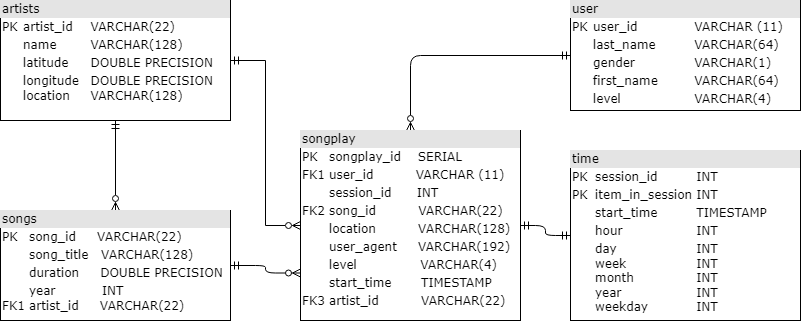

The diagram above was exported from draw.io. Its source (the exported page's mxGraphModel, read from the mxfile embedded in the PNG):
<mxGraphModel dx="1128" dy="761" grid="1" gridSize="10" guides="1" tooltips="1" connect="1" arrows="1" fold="1" page="1" pageScale="1" pageWidth="1100" pageHeight="850" background="none" math="0" shadow="0">
  <root>
    <mxCell id="0" />
    <mxCell id="1" parent="0" />
    <mxCell id="2ed32ef02a7f4228-18" style="edgeStyle=orthogonalEdgeStyle;html=1;entryX=0.5;entryY=0;labelBackgroundColor=none;startArrow=ERmandOne;endArrow=ERzeroToMany;fontFamily=Verdana;fontSize=12;align=left;endFill=0;" parent="1" source="2ed32ef02a7f4228-2" target="2ed32ef02a7f4228-8" edge="1">
      <mxGeometry relative="1" as="geometry" />
    </mxCell>
    <mxCell id="2ed32ef02a7f4228-2" value="&lt;div style=&quot;box-sizing: border-box ; width: 100% ; background: #e4e4e4 ; padding: 2px&quot;&gt;user&lt;/div&gt;&lt;table style=&quot;width: 100% ; font-size: 1em&quot; cellpadding=&quot;2&quot; cellspacing=&quot;0&quot;&gt;&lt;tbody&gt;&lt;tr&gt;&lt;td&gt;PK&lt;/td&gt;&lt;td&gt;user_id&amp;nbsp; &amp;nbsp; &amp;nbsp;&lt;span style=&quot;white-space: pre&quot;&gt;&#09;&lt;/span&gt;VARCHAR (11)&lt;/td&gt;&lt;/tr&gt;&lt;tr&gt;&lt;td&gt;&lt;br&gt;&lt;/td&gt;&lt;td&gt;last_name &lt;span style=&quot;white-space: pre&quot;&gt;&#09;&lt;/span&gt;VARCHAR(64)&lt;/td&gt;&lt;/tr&gt;&lt;tr&gt;&lt;td&gt;&lt;/td&gt;&lt;td&gt;gender&amp;nbsp; &amp;nbsp; &amp;nbsp; &lt;span style=&quot;white-space: pre&quot;&gt;&#09;&lt;/span&gt;VARCHAR(1)&lt;/td&gt;&lt;/tr&gt;&lt;tr&gt;&lt;td&gt;&lt;br&gt;&lt;/td&gt;&lt;td&gt;first_name &lt;span style=&quot;white-space: pre&quot;&gt;&#09;&lt;/span&gt;VARCHAR(64)&lt;br&gt;&lt;/td&gt;&lt;/tr&gt;&lt;tr&gt;&lt;td&gt;&lt;br&gt;&lt;/td&gt;&lt;td&gt;level&amp;nbsp; &amp;nbsp; &amp;nbsp; &amp;nbsp; &amp;nbsp; &lt;span style=&quot;white-space: pre&quot;&gt;&#09;&lt;/span&gt;VARCHAR(4)&lt;br&gt;&lt;/td&gt;&lt;/tr&gt;&lt;tr&gt;&lt;td&gt;&lt;/td&gt;&lt;td&gt;&lt;br&gt;&lt;/td&gt;&lt;/tr&gt;&lt;/tbody&gt;&lt;/table&gt;" style="verticalAlign=top;align=left;overflow=fill;html=1;rounded=0;shadow=0;comic=0;labelBackgroundColor=none;strokeWidth=1;fontFamily=Verdana;fontSize=12" parent="1" vertex="1">
      <mxGeometry x="640" y="40" width="230" height="110" as="geometry" />
    </mxCell>
    <mxCell id="2ed32ef02a7f4228-16" style="edgeStyle=orthogonalEdgeStyle;html=1;labelBackgroundColor=none;startArrow=ERzeroToMany;endArrow=ERmandOne;fontFamily=Verdana;fontSize=12;align=left;endFill=0;startFill=0;" parent="1" source="2ed32ef02a7f4228-3" target="2ed32ef02a7f4228-4" edge="1">
      <mxGeometry relative="1" as="geometry" />
    </mxCell>
    <mxCell id="2ed32ef02a7f4228-22" style="edgeStyle=orthogonalEdgeStyle;html=1;exitX=0;exitY=0.75;entryX=1;entryY=0.5;labelBackgroundColor=none;startArrow=ERzeroToMany;endArrow=ERmandOne;fontFamily=Verdana;fontSize=12;align=left;endFill=0;startFill=0;" parent="1" source="2ed32ef02a7f4228-8" target="2ed32ef02a7f4228-3" edge="1">
      <mxGeometry relative="1" as="geometry" />
    </mxCell>
    <mxCell id="2ed32ef02a7f4228-3" value="&lt;div style=&quot;box-sizing: border-box ; width: 100% ; background: #e4e4e4 ; padding: 2px&quot;&gt;songs&lt;/div&gt;&lt;table style=&quot;width: 100% ; font-size: 1em&quot; cellpadding=&quot;2&quot; cellspacing=&quot;0&quot;&gt;&lt;tbody&gt;&lt;tr&gt;&lt;td&gt;PK&lt;/td&gt;&lt;td&gt;song_id&amp;nbsp; &amp;nbsp; &amp;nbsp;VARCHAR(22)&lt;/td&gt;&lt;/tr&gt;&lt;tr&gt;&lt;td&gt;&lt;br&gt;&lt;/td&gt;&lt;td&gt;song_title&amp;nbsp; &amp;nbsp;VARCHAR(128)&lt;/td&gt;&lt;/tr&gt;&lt;tr&gt;&lt;td&gt;&lt;/td&gt;&lt;td&gt;duration&amp;nbsp; &amp;nbsp; &amp;nbsp;DOUBLE PRECISION&lt;/td&gt;&lt;/tr&gt;&lt;tr&gt;&lt;td&gt;&lt;br&gt;FK1&lt;/td&gt;&lt;td&gt;year&amp;nbsp; &amp;nbsp; &amp;nbsp; &amp;nbsp; &amp;nbsp; &amp;nbsp;INT&lt;br&gt;artist_id&amp;nbsp; &amp;nbsp; &amp;nbsp;VARCHAR(22)&lt;br&gt;&lt;/td&gt;&lt;/tr&gt;&lt;/tbody&gt;&lt;/table&gt;" style="verticalAlign=top;align=left;overflow=fill;html=1;rounded=0;shadow=0;comic=0;labelBackgroundColor=none;strokeWidth=1;fontFamily=Verdana;fontSize=12" parent="1" vertex="1">
      <mxGeometry x="70" y="250" width="230" height="110" as="geometry" />
    </mxCell>
    <mxCell id="alKurINHDGvLbcOf8Pg6-1" style="edgeStyle=elbowEdgeStyle;rounded=0;orthogonalLoop=1;jettySize=auto;html=1;exitX=1;exitY=0.5;exitDx=0;exitDy=0;entryX=0;entryY=0.5;entryDx=0;entryDy=0;startArrow=ERmandOne;startFill=0;endArrow=ERzeroToMany;endFill=0;" edge="1" parent="1" source="2ed32ef02a7f4228-4" target="2ed32ef02a7f4228-8">
      <mxGeometry relative="1" as="geometry" />
    </mxCell>
    <mxCell id="2ed32ef02a7f4228-4" value="&lt;div style=&quot;box-sizing: border-box ; width: 100% ; background: #e4e4e4 ; padding: 2px&quot;&gt;artists&lt;/div&gt;&lt;table style=&quot;width: 100% ; font-size: 1em&quot; cellpadding=&quot;2&quot; cellspacing=&quot;0&quot;&gt;&lt;tbody&gt;&lt;tr&gt;&lt;td&gt;PK&lt;/td&gt;&lt;td&gt;artist_id &lt;span style=&quot;white-space: pre&quot;&gt;&#09;&lt;/span&gt;VARCHAR(22)&lt;/td&gt;&lt;/tr&gt;&lt;tr&gt;&lt;td&gt;&lt;br&gt;&lt;/td&gt;&lt;td&gt;name &lt;span style=&quot;white-space: pre&quot;&gt;&#09;&lt;/span&gt;VARCHAR(128)&lt;/td&gt;&lt;/tr&gt;&lt;tr&gt;&lt;td&gt;&lt;/td&gt;&lt;td&gt;latitude &lt;span style=&quot;white-space: pre&quot;&gt;&#09;&lt;/span&gt;DOUBLE PRECISION&lt;/td&gt;&lt;/tr&gt;&lt;tr&gt;&lt;td&gt;&lt;br&gt;&lt;/td&gt;&lt;td&gt;longitude &lt;span style=&quot;white-space: pre&quot;&gt;&#09;&lt;/span&gt;DOUBLE PRECISION&lt;br&gt;location &lt;span style=&quot;white-space: pre&quot;&gt;&#09;&lt;/span&gt;VARCHAR(128)&lt;br&gt;&lt;/td&gt;&lt;/tr&gt;&lt;/tbody&gt;&lt;/table&gt;" style="verticalAlign=top;align=left;overflow=fill;html=1;rounded=0;shadow=0;comic=0;labelBackgroundColor=none;strokeWidth=1;fontFamily=Verdana;fontSize=12" parent="1" vertex="1">
      <mxGeometry x="70" y="40" width="230" height="120" as="geometry" />
    </mxCell>
    <mxCell id="2ed32ef02a7f4228-7" value="&lt;div style=&quot;box-sizing: border-box ; width: 100% ; background: #e4e4e4 ; padding: 2px&quot;&gt;time&lt;/div&gt;&lt;table style=&quot;width: 100% ; font-size: 1em&quot; cellpadding=&quot;2&quot; cellspacing=&quot;0&quot;&gt;&lt;tbody&gt;&lt;tr&gt;&lt;td&gt;PK&lt;/td&gt;&lt;td&gt;session_id&amp;nbsp;&lt;span style=&quot;white-space: pre&quot;&gt;&#09;&lt;/span&gt;INT&lt;/td&gt;&lt;/tr&gt;&lt;tr&gt;&lt;td&gt;PK&lt;/td&gt;&lt;td&gt;item_in_session&amp;nbsp;INT&lt;/td&gt;&lt;/tr&gt;&lt;tr&gt;&lt;td&gt;&lt;/td&gt;&lt;td&gt;start_time &lt;span style=&quot;white-space: pre&quot;&gt;&#09;&lt;/span&gt;TIMESTAMP&lt;/td&gt;&lt;/tr&gt;&lt;tr&gt;&lt;td&gt;&lt;br&gt;&lt;/td&gt;&lt;td&gt;hour &lt;span style=&quot;white-space: pre&quot;&gt;&#09;&lt;/span&gt;&lt;span style=&quot;white-space: pre&quot;&gt;&#09;&lt;/span&gt;INT&lt;br&gt;&lt;/td&gt;&lt;/tr&gt;&lt;tr&gt;&lt;td&gt;&lt;br&gt;&lt;/td&gt;&lt;td&gt;day &lt;span style=&quot;white-space: pre&quot;&gt;&#09;&lt;/span&gt;&lt;span style=&quot;white-space: pre&quot;&gt;&#09;&lt;/span&gt;&lt;span style=&quot;white-space: pre&quot;&gt;&#09;&lt;/span&gt;INT&lt;br&gt;week &lt;span style=&quot;white-space: pre&quot;&gt;&#09;&lt;/span&gt;&lt;span style=&quot;white-space: pre&quot;&gt;&#09;&lt;/span&gt;INT&lt;br&gt;month &lt;span style=&quot;white-space: pre&quot;&gt;&#09;&lt;/span&gt;&lt;span style=&quot;white-space: pre&quot;&gt;&#09;&lt;/span&gt;INT&lt;br&gt;year &lt;span style=&quot;white-space: pre&quot;&gt;&#09;&lt;/span&gt;&lt;span style=&quot;white-space: pre&quot;&gt;&#09;&lt;/span&gt;&lt;span style=&quot;white-space: pre&quot;&gt;&#09;&lt;/span&gt;INT&lt;br&gt;weekday &lt;span style=&quot;white-space: pre&quot;&gt;&#09;&lt;/span&gt;&lt;span style=&quot;white-space: pre&quot;&gt;&#09;&lt;/span&gt;INT&lt;br&gt;&lt;br&gt;&lt;/td&gt;&lt;/tr&gt;&lt;/tbody&gt;&lt;/table&gt;" style="verticalAlign=top;align=left;overflow=fill;html=1;rounded=0;shadow=0;comic=0;labelBackgroundColor=none;strokeWidth=1;fontFamily=Verdana;fontSize=12" parent="1" vertex="1">
      <mxGeometry x="640" y="190" width="230" height="170" as="geometry" />
    </mxCell>
    <mxCell id="2ed32ef02a7f4228-17" value="" style="edgeStyle=orthogonalEdgeStyle;labelBackgroundColor=none;startArrow=ERmandOne;endArrow=ERmandOne;fontFamily=Verdana;fontSize=12;align=left;startFill=0;endFill=0;fontColor=default;noLabel=1;" parent="1" source="2ed32ef02a7f4228-8" target="2ed32ef02a7f4228-7" edge="1">
      <mxGeometry relative="1" as="geometry" />
    </mxCell>
    <mxCell id="2ed32ef02a7f4228-8" value="&lt;div style=&quot;box-sizing: border-box ; width: 100% ; background: #e4e4e4 ; padding: 2px&quot;&gt;songplay&lt;/div&gt;&lt;table style=&quot;width: 100% ; font-size: 1em&quot; cellpadding=&quot;2&quot; cellspacing=&quot;0&quot;&gt;&lt;tbody&gt;&lt;tr&gt;&lt;td&gt;PK&lt;/td&gt;&lt;td&gt;songplay_id&amp;nbsp; &amp;nbsp; SERIAL&lt;/td&gt;&lt;/tr&gt;&lt;tr&gt;&lt;td&gt;FK1&lt;/td&gt;&lt;td&gt;user_id&amp;nbsp; &amp;nbsp; &amp;nbsp; &amp;nbsp; &amp;nbsp; VARCHAR (11)&lt;/td&gt;&lt;/tr&gt;&lt;tr&gt;&lt;td&gt;&lt;/td&gt;&lt;td&gt;session_id&amp;nbsp; &amp;nbsp; &amp;nbsp; INT&lt;/td&gt;&lt;/tr&gt;&lt;tr&gt;&lt;td&gt;FK2&lt;br&gt;&lt;/td&gt;&lt;td&gt;song_id&amp;nbsp; &amp;nbsp; &amp;nbsp; &amp;nbsp; &amp;nbsp; VARCHAR(22)&lt;br&gt;&lt;/td&gt;&lt;/tr&gt;&lt;tr&gt;&lt;td&gt;&lt;br&gt;&lt;/td&gt;&lt;td&gt;location&amp;nbsp; &amp;nbsp; &amp;nbsp; &amp;nbsp; &amp;nbsp; VARCHAR(128)&lt;br&gt;&lt;/td&gt;&lt;/tr&gt;&lt;tr&gt;&lt;td&gt;&lt;br&gt;&lt;/td&gt;&lt;td&gt;user_agent&amp;nbsp; &amp;nbsp; &amp;nbsp;VARCHAR(192)&lt;br&gt;&lt;/td&gt;&lt;/tr&gt;&lt;tr&gt;&lt;td&gt;&lt;br&gt;&lt;/td&gt;&lt;td&gt;level&amp;nbsp; &amp;nbsp; &amp;nbsp; &amp;nbsp; &amp;nbsp; &amp;nbsp; &amp;nbsp; &amp;nbsp;VARCHAR(4)&lt;br&gt;&lt;/td&gt;&lt;/tr&gt;&lt;tr&gt;&lt;td&gt;&lt;br&gt;&lt;/td&gt;&lt;td&gt;start_time&amp;nbsp; &amp;nbsp; &amp;nbsp; &amp;nbsp;TIMESTAMP&lt;br&gt;&lt;/td&gt;&lt;/tr&gt;&lt;tr&gt;&lt;td&gt;FK3&lt;br&gt;&lt;/td&gt;&lt;td&gt;artist_id&amp;nbsp; &amp;nbsp; &amp;nbsp; &amp;nbsp; &amp;nbsp; VARCHAR(22)&lt;br&gt;&lt;/td&gt;&lt;/tr&gt;&lt;tr&gt;&lt;td&gt;&lt;/td&gt;&lt;td&gt;&lt;br&gt;&lt;/td&gt;&lt;/tr&gt;&lt;/tbody&gt;&lt;/table&gt;" style="verticalAlign=top;align=left;overflow=fill;html=1;rounded=0;shadow=0;comic=0;labelBackgroundColor=none;strokeWidth=1;fontFamily=Verdana;fontSize=12" parent="1" vertex="1">
      <mxGeometry x="370" y="170" width="220" height="190" as="geometry" />
    </mxCell>
  </root>
</mxGraphModel>